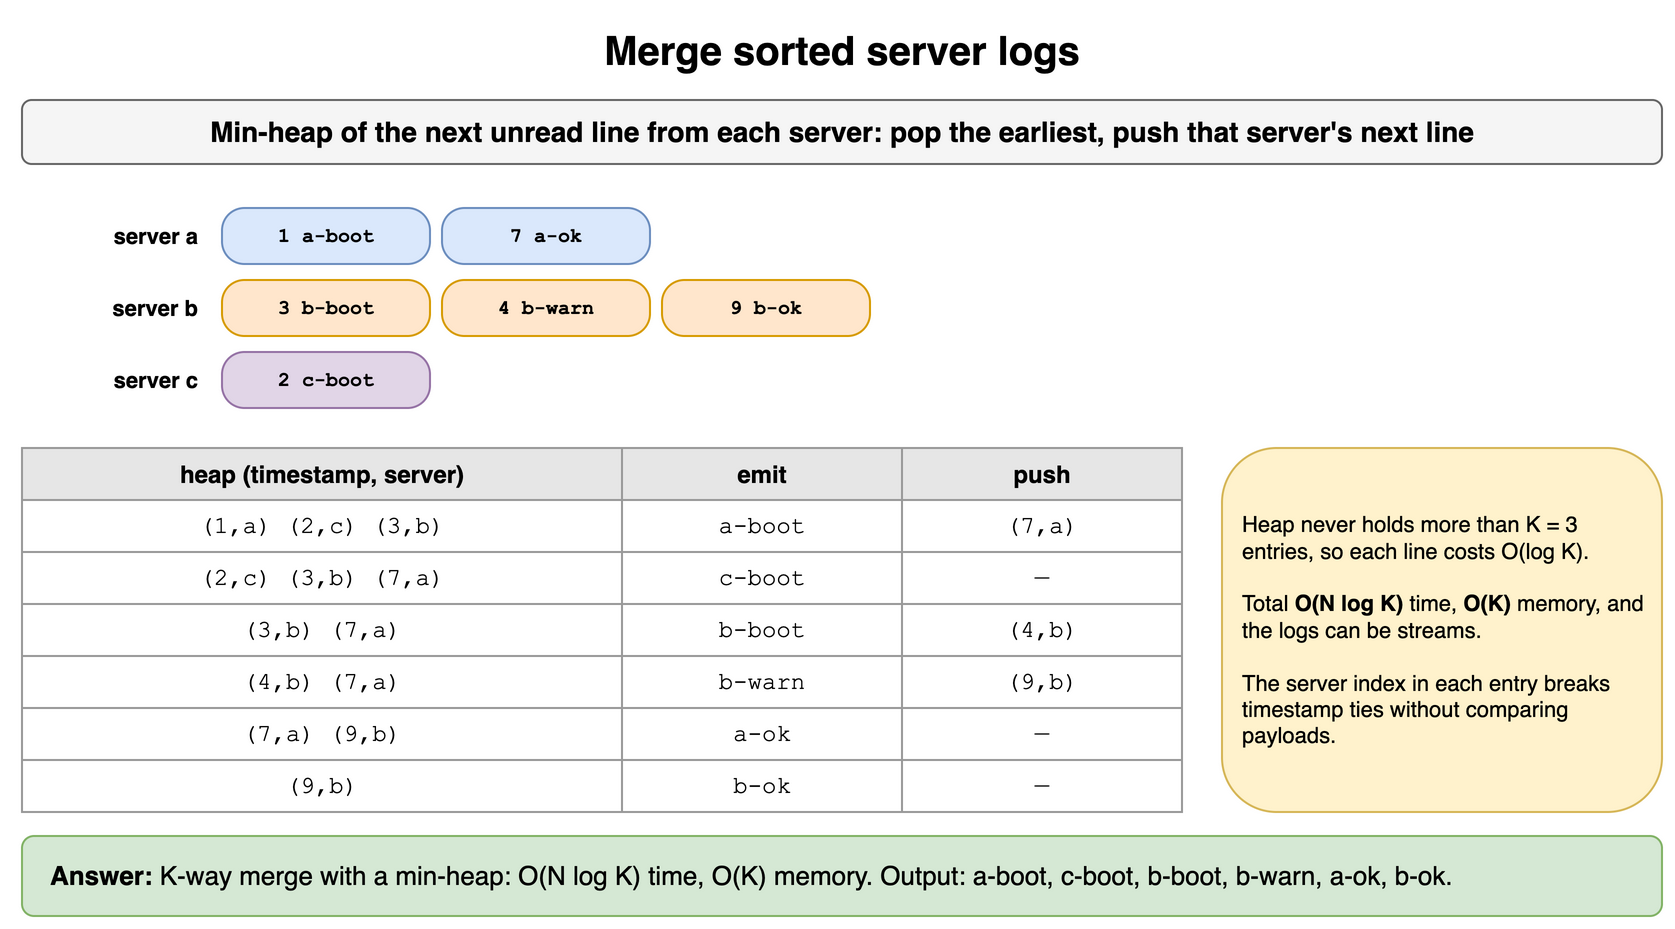

The diagram above was exported from draw.io. Its source (the exported page's mxGraphModel, read from the mxfile embedded in the PNG):
<mxGraphModel dx="900" dy="474" grid="1" gridSize="10" guides="1" tooltips="1" connect="1" arrows="1" fold="1" page="1" pageScale="1" pageWidth="900" pageHeight="474" math="0" shadow="0">
  <root>
    <mxCell id="0" />
    <mxCell id="1" parent="0" />
    <mxCell id="t161" value="Merge sorted server logs" style="text;html=1;align=center;verticalAlign=middle;whiteSpace=wrap;fontSize=20;fontStyle=1;" vertex="1" parent="1">
      <mxGeometry x="40" y="10" width="820" height="30" as="geometry" />
    </mxCell>
    <mxCell id="t162" value="Min-heap of the next unread line from each server: pop the earliest, push that server's next line" style="rounded=1;whiteSpace=wrap;html=1;fillColor=#f5f5f5;strokeColor=#666666;fontStyle=1;fontSize=14;" vertex="1" parent="1">
      <mxGeometry x="40" y="50" width="820" height="32" as="geometry" />
    </mxCell>
    <mxCell id="t163" value="server a" style="text;html=1;whiteSpace=wrap;fontSize=11;align=right;verticalAlign=middle;fontStyle=1;" vertex="1" parent="1">
      <mxGeometry x="40" y="104" width="90" height="28" as="geometry" />
    </mxCell>
    <mxCell id="t164" value="1 a-boot" style="rounded=1;arcSize=40;whiteSpace=wrap;html=1;fontFamily=Courier New;fontStyle=1;fontSize=11;fillColor=#dae8fc;strokeColor=#6c8ebf;fontSize=10;" vertex="1" parent="1">
      <mxGeometry x="140" y="104" width="104" height="28" as="geometry" />
    </mxCell>
    <mxCell id="t165" value="7 a-ok" style="rounded=1;arcSize=40;whiteSpace=wrap;html=1;fontFamily=Courier New;fontStyle=1;fontSize=11;fillColor=#dae8fc;strokeColor=#6c8ebf;fontSize=10;" vertex="1" parent="1">
      <mxGeometry x="250" y="104" width="104" height="28" as="geometry" />
    </mxCell>
    <mxCell id="t166" value="server b" style="text;html=1;whiteSpace=wrap;fontSize=11;align=right;verticalAlign=middle;fontStyle=1;" vertex="1" parent="1">
      <mxGeometry x="40" y="140" width="90" height="28" as="geometry" />
    </mxCell>
    <mxCell id="t167" value="3 b-boot" style="rounded=1;arcSize=40;whiteSpace=wrap;html=1;fontFamily=Courier New;fontStyle=1;fontSize=11;fillColor=#ffe6cc;strokeColor=#d79b00;fontSize=10;" vertex="1" parent="1">
      <mxGeometry x="140" y="140" width="104" height="28" as="geometry" />
    </mxCell>
    <mxCell id="t168" value="4 b-warn" style="rounded=1;arcSize=40;whiteSpace=wrap;html=1;fontFamily=Courier New;fontStyle=1;fontSize=11;fillColor=#ffe6cc;strokeColor=#d79b00;fontSize=10;" vertex="1" parent="1">
      <mxGeometry x="250" y="140" width="104" height="28" as="geometry" />
    </mxCell>
    <mxCell id="t169" value="9 b-ok" style="rounded=1;arcSize=40;whiteSpace=wrap;html=1;fontFamily=Courier New;fontStyle=1;fontSize=11;fillColor=#ffe6cc;strokeColor=#d79b00;fontSize=10;" vertex="1" parent="1">
      <mxGeometry x="360" y="140" width="104" height="28" as="geometry" />
    </mxCell>
    <mxCell id="t1610" value="server c" style="text;html=1;whiteSpace=wrap;fontSize=11;align=right;verticalAlign=middle;fontStyle=1;" vertex="1" parent="1">
      <mxGeometry x="40" y="176" width="90" height="28" as="geometry" />
    </mxCell>
    <mxCell id="t1611" value="2 c-boot" style="rounded=1;arcSize=40;whiteSpace=wrap;html=1;fontFamily=Courier New;fontStyle=1;fontSize=11;fillColor=#e1d5e7;strokeColor=#9673a6;fontSize=10;" vertex="1" parent="1">
      <mxGeometry x="140" y="176" width="104" height="28" as="geometry" />
    </mxCell>
    <mxCell id="t1612" value="heap (timestamp, server)" style="whiteSpace=wrap;html=1;fillColor=#e6e6e6;strokeColor=#999999;fontStyle=1;fontSize=12;" vertex="1" parent="1">
      <mxGeometry x="40" y="224" width="300" height="26" as="geometry" />
    </mxCell>
    <mxCell id="t1613" value="emit" style="whiteSpace=wrap;html=1;fillColor=#e6e6e6;strokeColor=#999999;fontStyle=1;fontSize=12;" vertex="1" parent="1">
      <mxGeometry x="340" y="224" width="140" height="26" as="geometry" />
    </mxCell>
    <mxCell id="t1614" value="push" style="whiteSpace=wrap;html=1;fillColor=#e6e6e6;strokeColor=#999999;fontStyle=1;fontSize=12;" vertex="1" parent="1">
      <mxGeometry x="480" y="224" width="140" height="26" as="geometry" />
    </mxCell>
    <mxCell id="t1615" value="(1,a) (2,c) (3,b)" style="whiteSpace=wrap;html=1;strokeColor=#999999;fontSize=12;fillColor=#ffffff;fontFamily=Courier New;" vertex="1" parent="1">
      <mxGeometry x="40" y="250" width="300" height="26" as="geometry" />
    </mxCell>
    <mxCell id="t1616" value="a-boot" style="whiteSpace=wrap;html=1;strokeColor=#999999;fontSize=12;fillColor=#ffffff;fontFamily=Courier New;" vertex="1" parent="1">
      <mxGeometry x="340" y="250" width="140" height="26" as="geometry" />
    </mxCell>
    <mxCell id="t1617" value="(7,a)" style="whiteSpace=wrap;html=1;strokeColor=#999999;fontSize=12;fillColor=#ffffff;fontFamily=Courier New;" vertex="1" parent="1">
      <mxGeometry x="480" y="250" width="140" height="26" as="geometry" />
    </mxCell>
    <mxCell id="t1618" value="(2,c) (3,b) (7,a)" style="whiteSpace=wrap;html=1;strokeColor=#999999;fontSize=12;fillColor=#ffffff;fontFamily=Courier New;" vertex="1" parent="1">
      <mxGeometry x="40" y="276" width="300" height="26" as="geometry" />
    </mxCell>
    <mxCell id="t1619" value="c-boot" style="whiteSpace=wrap;html=1;strokeColor=#999999;fontSize=12;fillColor=#ffffff;fontFamily=Courier New;" vertex="1" parent="1">
      <mxGeometry x="340" y="276" width="140" height="26" as="geometry" />
    </mxCell>
    <mxCell id="t1620" value="—" style="whiteSpace=wrap;html=1;strokeColor=#999999;fontSize=12;fillColor=#ffffff;fontFamily=Courier New;" vertex="1" parent="1">
      <mxGeometry x="480" y="276" width="140" height="26" as="geometry" />
    </mxCell>
    <mxCell id="t1621" value="(3,b) (7,a)" style="whiteSpace=wrap;html=1;strokeColor=#999999;fontSize=12;fillColor=#ffffff;fontFamily=Courier New;" vertex="1" parent="1">
      <mxGeometry x="40" y="302" width="300" height="26" as="geometry" />
    </mxCell>
    <mxCell id="t1622" value="b-boot" style="whiteSpace=wrap;html=1;strokeColor=#999999;fontSize=12;fillColor=#ffffff;fontFamily=Courier New;" vertex="1" parent="1">
      <mxGeometry x="340" y="302" width="140" height="26" as="geometry" />
    </mxCell>
    <mxCell id="t1623" value="(4,b)" style="whiteSpace=wrap;html=1;strokeColor=#999999;fontSize=12;fillColor=#ffffff;fontFamily=Courier New;" vertex="1" parent="1">
      <mxGeometry x="480" y="302" width="140" height="26" as="geometry" />
    </mxCell>
    <mxCell id="t1624" value="(4,b) (7,a)" style="whiteSpace=wrap;html=1;strokeColor=#999999;fontSize=12;fillColor=#ffffff;fontFamily=Courier New;" vertex="1" parent="1">
      <mxGeometry x="40" y="328" width="300" height="26" as="geometry" />
    </mxCell>
    <mxCell id="t1625" value="b-warn" style="whiteSpace=wrap;html=1;strokeColor=#999999;fontSize=12;fillColor=#ffffff;fontFamily=Courier New;" vertex="1" parent="1">
      <mxGeometry x="340" y="328" width="140" height="26" as="geometry" />
    </mxCell>
    <mxCell id="t1626" value="(9,b)" style="whiteSpace=wrap;html=1;strokeColor=#999999;fontSize=12;fillColor=#ffffff;fontFamily=Courier New;" vertex="1" parent="1">
      <mxGeometry x="480" y="328" width="140" height="26" as="geometry" />
    </mxCell>
    <mxCell id="t1627" value="(7,a) (9,b)" style="whiteSpace=wrap;html=1;strokeColor=#999999;fontSize=12;fillColor=#ffffff;fontFamily=Courier New;" vertex="1" parent="1">
      <mxGeometry x="40" y="354" width="300" height="26" as="geometry" />
    </mxCell>
    <mxCell id="t1628" value="a-ok" style="whiteSpace=wrap;html=1;strokeColor=#999999;fontSize=12;fillColor=#ffffff;fontFamily=Courier New;" vertex="1" parent="1">
      <mxGeometry x="340" y="354" width="140" height="26" as="geometry" />
    </mxCell>
    <mxCell id="t1629" value="—" style="whiteSpace=wrap;html=1;strokeColor=#999999;fontSize=12;fillColor=#ffffff;fontFamily=Courier New;" vertex="1" parent="1">
      <mxGeometry x="480" y="354" width="140" height="26" as="geometry" />
    </mxCell>
    <mxCell id="t1630" value="(9,b)" style="whiteSpace=wrap;html=1;strokeColor=#999999;fontSize=12;fillColor=#ffffff;fontFamily=Courier New;" vertex="1" parent="1">
      <mxGeometry x="40" y="380" width="300" height="26" as="geometry" />
    </mxCell>
    <mxCell id="t1631" value="b-ok" style="whiteSpace=wrap;html=1;strokeColor=#999999;fontSize=12;fillColor=#ffffff;fontFamily=Courier New;" vertex="1" parent="1">
      <mxGeometry x="340" y="380" width="140" height="26" as="geometry" />
    </mxCell>
    <mxCell id="t1632" value="—" style="whiteSpace=wrap;html=1;strokeColor=#999999;fontSize=12;fillColor=#ffffff;fontFamily=Courier New;" vertex="1" parent="1">
      <mxGeometry x="480" y="380" width="140" height="26" as="geometry" />
    </mxCell>
    <mxCell id="t1633" value="Heap never holds more than K = 3 entries, so each line costs O(log K).&lt;br&gt;&lt;br&gt;Total &lt;b&gt;O(N log K)&lt;/b&gt; time, &lt;b&gt;O(K)&lt;/b&gt; memory, and the logs can be streams.&lt;br&gt;&lt;br&gt;The server index in each entry breaks timestamp ties without comparing payloads." style="rounded=1;whiteSpace=wrap;html=1;fillColor=#fff2cc;strokeColor=#d6b656;fontSize=11;align=left;spacingLeft=8;spacingRight=6;" vertex="1" parent="1">
      <mxGeometry x="640" y="224" width="220" height="182" as="geometry" />
    </mxCell>
    <mxCell id="t1634" value="&lt;b&gt;Answer:&lt;/b&gt; K-way merge with a min-heap: O(N log K) time, O(K) memory. Output: a-boot, c-boot, b-boot, b-warn, a-ok, b-ok." style="rounded=1;whiteSpace=wrap;html=1;fillColor=#d5e8d4;strokeColor=#82b366;fontSize=13;align=left;spacingLeft=12;" vertex="1" parent="1">
      <mxGeometry x="40" y="418" width="820" height="40" as="geometry" />
    </mxCell>
  </root>
</mxGraphModel>